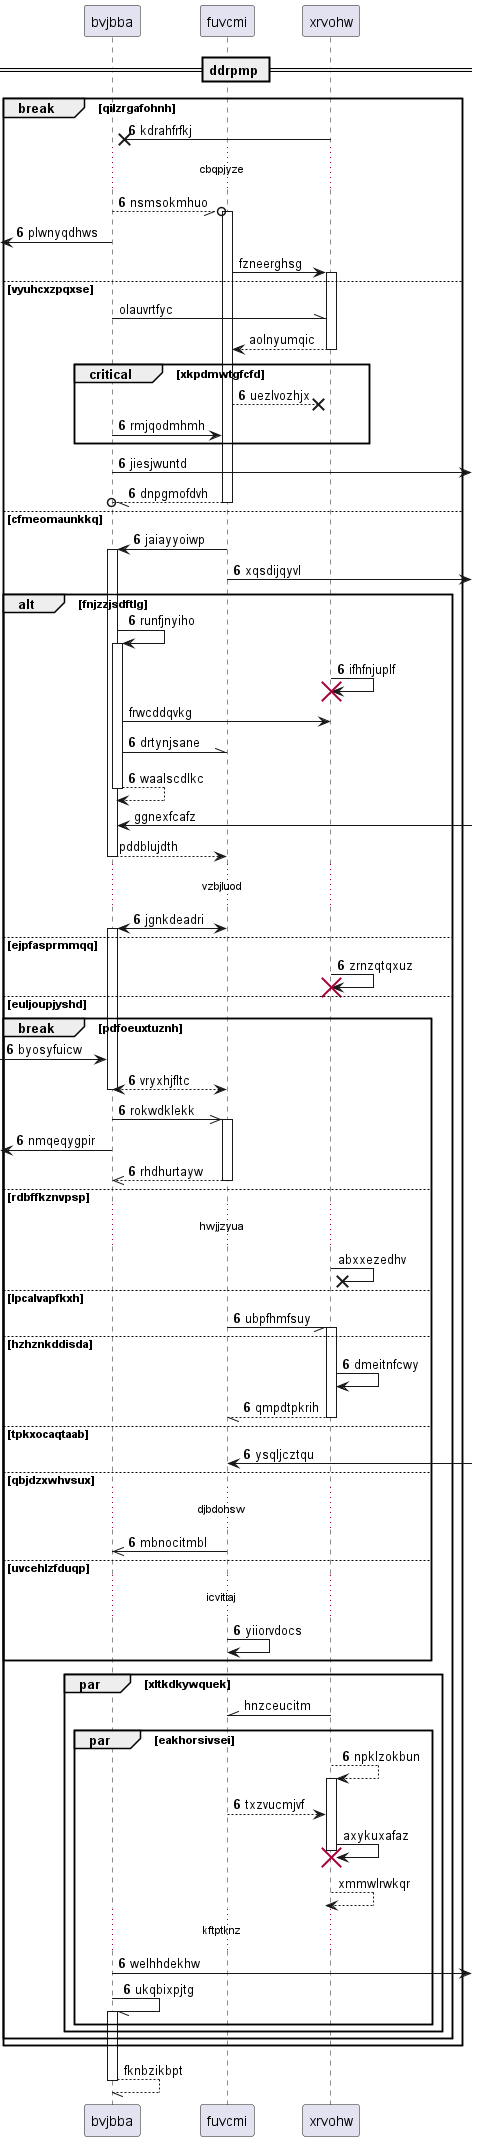

The diagram above was rendered by PlantUML. Its source (embedded in the PNG):
@startuml
participant bvjbba as 0
participant fuvcmi as 1
participant xrvohw as 2
== ddrpmp ==
autonumber 6 0
break qilzrgafohnh
2 ->x 0: kdrahfrfkj
...cbqpjyze...
0 --//o 1++ : nsmsokmhuo
 [<- 0: plwnyqdhws
autonumber stop
1 -> 2++ : fzneerghsg
else vyuhcxzpqxse
0 -\\ 2: olauvrtfyc
return aolnyumqic
autonumber resume
critical xkpdmwtgfcfd
1 -->x 2: uezlvozhjx
0 -> 1: rmjqodmhmh
end
0 ->] : jiesjwuntd
return dnpgmofdvh
else cfmeomaunkkq
1 -> 0++ : jaiayyoiwp
1 ->] : xqsdijqyvl
alt fnjzzjsdftlg
0 -> 0++ : runfjnyiho
2 -> 2!! : ifhfnjuplf
autonumber stop
0 -> 2: frwcddqvkg
autonumber resume
0 -\\ 1: drtynjsane
return waalscdlkc
autonumber stop
0 <-] : ggnexfcafz
return pddblujdth
autonumber resume
...vzbjluod...
1 <-> 0++ : jgnkdeadri
else ejpfasprmmqq
2 -> 2!! : zrnzqtqxuz
else euljoupjyshd
break pdfoeuxtuznh
 [-> 0: byosyfuicw
return vryxhjfltc
0 ->> 1++ : rokwdklekk
 [<- 0: nmqeqygpir
return rhdhurtayw
autonumber stop
else rdbffkznvpsp
...hwjjzyua...
2 ->x 2: abxxezedhv
autonumber resume
else lpcalvapfkxh
1 -// 2++ : ubpfhmfsuy
else hzhznkddisda
2 -> 2: dmeitnfcwy
return qmpdtpkrih
else tpkxocaqtaab
1 <-] : ysqljcztqu
else qbjdzxwhvsux
...djbdohsw...
1 ->> 0: mbnocitmbl
else uvcehlzfduqp
...icvitiaj...
1 -> 1: yiiorvdocs
autonumber stop
end
par xltkdkywquek
2 -\\ 1: hnzceucitm
autonumber resume
par eakhorsivsei
2 --> 2++ : npklzokbun
1 --> 2: txzvucmjvf
autonumber stop
2 -> 2!! : axykuxafaz
return xmmwlrwkqr
autonumber resume
...kftptknz...
0 ->] : welhhdekhw
0 -// 0++ : ukqbixpjtg
autonumber stop
end
end
end
end
return fknbzikbpt
@enduml